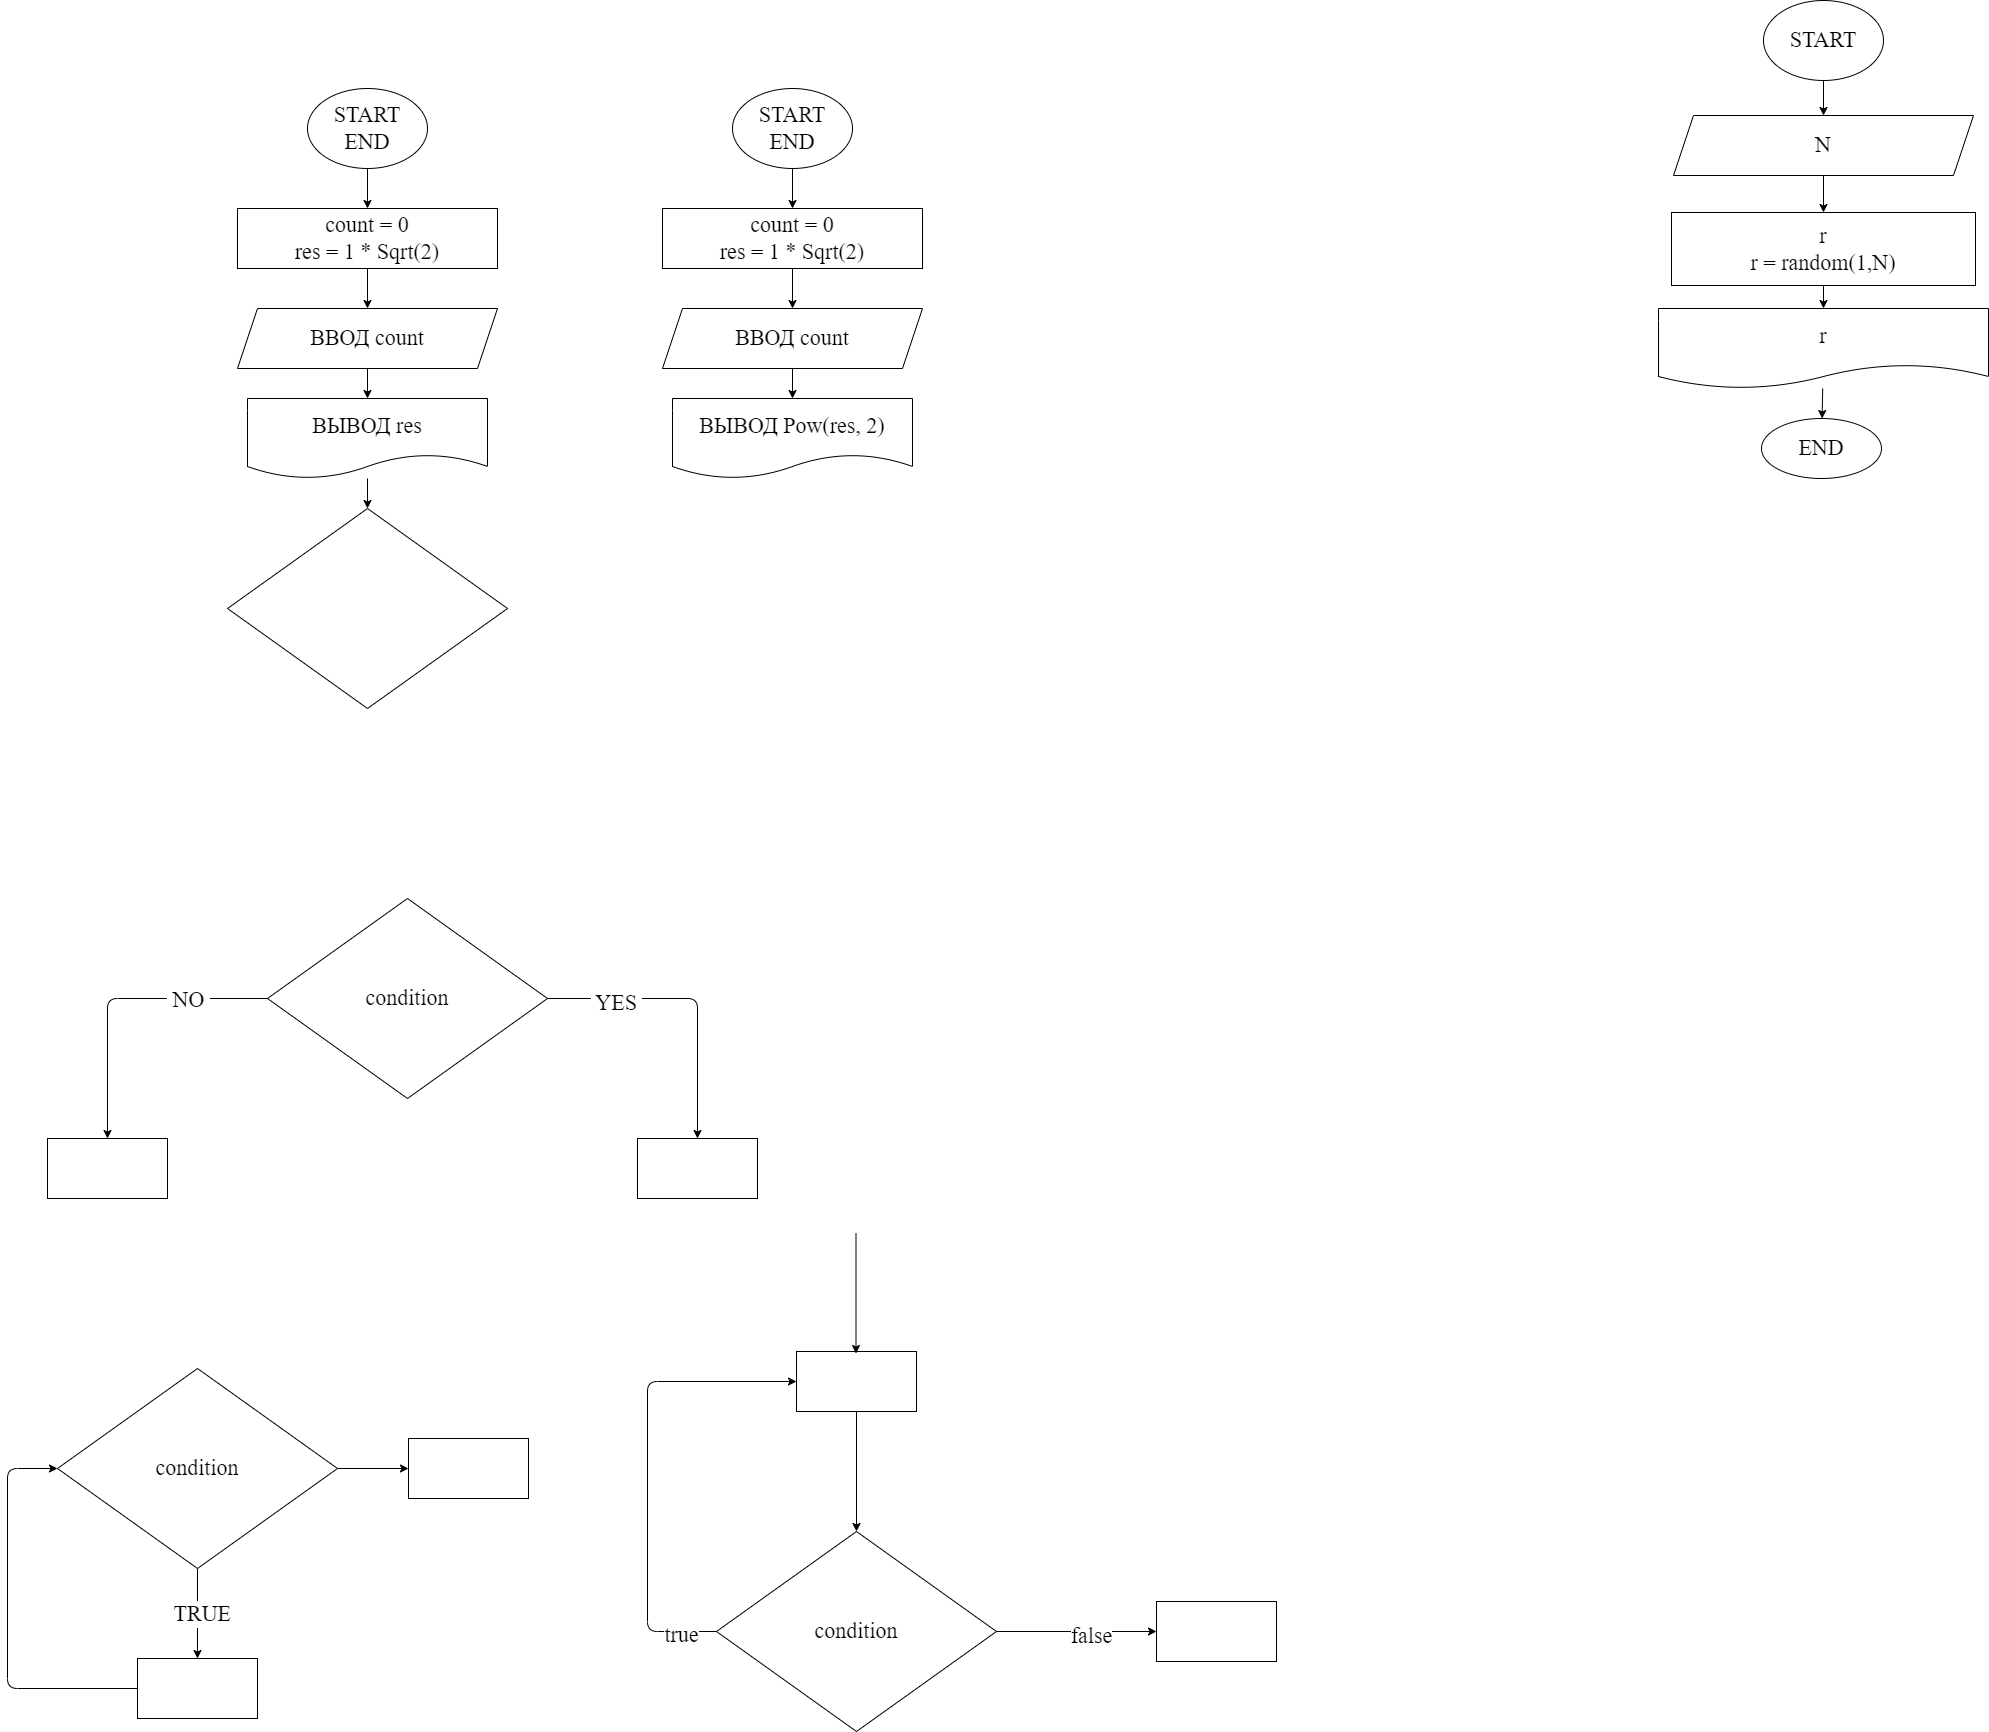

The diagram above was exported from draw.io. Its source (the exported page's mxGraphModel, read from the mxfile embedded in the PNG):
<mxGraphModel dx="1204" dy="720" grid="0" gridSize="10" guides="1" tooltips="1" connect="1" arrows="1" fold="1" page="0" pageScale="1" pageWidth="1000" pageHeight="700" math="0" shadow="0">
  <root>
    <mxCell id="0" />
    <mxCell id="1" parent="0" />
    <mxCell id="7" value="" style="edgeStyle=none;html=1;fontFamily=Fira Code;fontSize=22;" parent="1" source="2" target="6" edge="1">
      <mxGeometry relative="1" as="geometry" />
    </mxCell>
    <mxCell id="2" value="START&lt;br&gt;END" style="ellipse;whiteSpace=wrap;html=1;fontFamily=Fira Code;fontSize=22;" parent="1" vertex="1">
      <mxGeometry x="350" y="10" width="120" height="80" as="geometry" />
    </mxCell>
    <mxCell id="9" value="" style="edgeStyle=none;html=1;fontFamily=Fira Code;fontSize=22;" parent="1" source="6" target="8" edge="1">
      <mxGeometry relative="1" as="geometry" />
    </mxCell>
    <mxCell id="6" value="count = 0&lt;br&gt;res = 1 * Sqrt(2)" style="whiteSpace=wrap;html=1;fontSize=22;fontFamily=Fira Code;" parent="1" vertex="1">
      <mxGeometry x="280" y="130" width="260" height="60" as="geometry" />
    </mxCell>
    <mxCell id="11" value="" style="edgeStyle=none;html=1;fontFamily=Fira Code;fontSize=22;" parent="1" source="8" target="10" edge="1">
      <mxGeometry relative="1" as="geometry" />
    </mxCell>
    <mxCell id="8" value="ВВОД count" style="shape=parallelogram;perimeter=parallelogramPerimeter;whiteSpace=wrap;html=1;fixedSize=1;fontSize=22;fontFamily=Fira Code;" parent="1" vertex="1">
      <mxGeometry x="280" y="230" width="260" height="60" as="geometry" />
    </mxCell>
    <mxCell id="14" value="" style="edgeStyle=none;html=1;fontFamily=Fira Code;fontSize=22;" parent="1" source="10" target="13" edge="1">
      <mxGeometry relative="1" as="geometry" />
    </mxCell>
    <mxCell id="10" value="ВЫВОД res" style="shape=document;whiteSpace=wrap;html=1;boundedLbl=1;fontSize=22;fontFamily=Fira Code;" parent="1" vertex="1">
      <mxGeometry x="290" y="320" width="240" height="80" as="geometry" />
    </mxCell>
    <mxCell id="13" value="" style="rhombus;whiteSpace=wrap;html=1;fontSize=22;fontFamily=Fira Code;" parent="1" vertex="1">
      <mxGeometry x="270" y="430" width="280" height="200" as="geometry" />
    </mxCell>
    <mxCell id="17" value="" style="edgeStyle=none;html=1;fontFamily=Fira Code;fontSize=22;" parent="1" source="15" target="16" edge="1">
      <mxGeometry relative="1" as="geometry">
        <Array as="points">
          <mxPoint x="740" y="920" />
        </Array>
      </mxGeometry>
    </mxCell>
    <mxCell id="20" value="&amp;nbsp;YES&amp;nbsp;" style="edgeLabel;html=1;align=center;verticalAlign=middle;resizable=0;points=[];fontSize=22;fontFamily=Fira Code;" parent="17" vertex="1" connectable="0">
      <mxGeometry x="-0.5322" y="-4" relative="1" as="geometry">
        <mxPoint as="offset" />
      </mxGeometry>
    </mxCell>
    <mxCell id="19" value="" style="edgeStyle=none;html=1;fontFamily=Fira Code;fontSize=22;" parent="1" source="15" target="18" edge="1">
      <mxGeometry relative="1" as="geometry">
        <Array as="points">
          <mxPoint x="150" y="920" />
        </Array>
      </mxGeometry>
    </mxCell>
    <mxCell id="21" value="&amp;nbsp;NO&amp;nbsp;" style="edgeLabel;html=1;align=center;verticalAlign=middle;resizable=0;points=[];fontSize=22;fontFamily=Fira Code;" parent="19" vertex="1" connectable="0">
      <mxGeometry x="-0.4656" y="1" relative="1" as="geometry">
        <mxPoint as="offset" />
      </mxGeometry>
    </mxCell>
    <mxCell id="15" value="condition" style="rhombus;whiteSpace=wrap;html=1;fontSize=22;fontFamily=Fira Code;" parent="1" vertex="1">
      <mxGeometry x="310" y="820" width="280" height="200" as="geometry" />
    </mxCell>
    <mxCell id="16" value="" style="whiteSpace=wrap;html=1;fontSize=22;fontFamily=Fira Code;" parent="1" vertex="1">
      <mxGeometry x="680" y="1060" width="120" height="60" as="geometry" />
    </mxCell>
    <mxCell id="18" value="" style="whiteSpace=wrap;html=1;fontSize=22;fontFamily=Fira Code;" parent="1" vertex="1">
      <mxGeometry x="90" y="1060" width="120" height="60" as="geometry" />
    </mxCell>
    <mxCell id="24" value="" style="edgeStyle=none;html=1;fontFamily=Fira Code;fontSize=22;" parent="1" source="22" target="23" edge="1">
      <mxGeometry relative="1" as="geometry" />
    </mxCell>
    <mxCell id="25" value="&amp;nbsp;TRUE&amp;nbsp;" style="edgeLabel;html=1;align=center;verticalAlign=middle;resizable=0;points=[];fontSize=22;fontFamily=Fira Code;" parent="24" vertex="1" connectable="0">
      <mxGeometry x="-0.0033" y="4" relative="1" as="geometry">
        <mxPoint as="offset" />
      </mxGeometry>
    </mxCell>
    <mxCell id="34" value="" style="edgeStyle=none;html=1;fontFamily=Fira Code;fontSize=22;" parent="1" source="22" target="33" edge="1">
      <mxGeometry relative="1" as="geometry" />
    </mxCell>
    <mxCell id="22" value="condition" style="rhombus;whiteSpace=wrap;html=1;fontSize=22;fontFamily=Fira Code;" parent="1" vertex="1">
      <mxGeometry x="100" y="1290" width="280" height="200" as="geometry" />
    </mxCell>
    <mxCell id="26" style="edgeStyle=none;html=1;entryX=0;entryY=0.5;entryDx=0;entryDy=0;fontFamily=Fira Code;fontSize=22;" parent="1" source="23" target="22" edge="1">
      <mxGeometry relative="1" as="geometry">
        <Array as="points">
          <mxPoint x="50" y="1610" />
          <mxPoint x="50" y="1390" />
        </Array>
      </mxGeometry>
    </mxCell>
    <mxCell id="23" value="" style="whiteSpace=wrap;html=1;fontSize=22;fontFamily=Fira Code;" parent="1" vertex="1">
      <mxGeometry x="180" y="1580" width="120" height="60" as="geometry" />
    </mxCell>
    <mxCell id="32" style="edgeStyle=none;html=1;entryX=0;entryY=0.5;entryDx=0;entryDy=0;fontFamily=Fira Code;fontSize=22;" parent="1" source="27" target="28" edge="1">
      <mxGeometry relative="1" as="geometry">
        <Array as="points">
          <mxPoint x="690" y="1553" />
          <mxPoint x="690" y="1303" />
        </Array>
      </mxGeometry>
    </mxCell>
    <mxCell id="36" value="true" style="edgeLabel;html=1;align=center;verticalAlign=middle;resizable=0;points=[];fontSize=22;fontFamily=Fira Code;" parent="32" vertex="1" connectable="0">
      <mxGeometry x="-0.8462" y="3" relative="1" as="geometry">
        <mxPoint as="offset" />
      </mxGeometry>
    </mxCell>
    <mxCell id="38" value="" style="edgeStyle=none;html=1;fontFamily=Fira Code;fontSize=22;" parent="1" source="27" target="37" edge="1">
      <mxGeometry relative="1" as="geometry" />
    </mxCell>
    <mxCell id="39" value="false" style="edgeLabel;html=1;align=center;verticalAlign=middle;resizable=0;points=[];fontSize=22;fontFamily=Fira Code;" parent="38" vertex="1" connectable="0">
      <mxGeometry x="0.1729" y="-4" relative="1" as="geometry">
        <mxPoint as="offset" />
      </mxGeometry>
    </mxCell>
    <mxCell id="27" value="condition" style="rhombus;whiteSpace=wrap;html=1;fontSize=22;fontFamily=Fira Code;" parent="1" vertex="1">
      <mxGeometry x="759" y="1453" width="280" height="200" as="geometry" />
    </mxCell>
    <mxCell id="29" style="edgeStyle=none;html=1;entryX=0.5;entryY=0;entryDx=0;entryDy=0;fontFamily=Fira Code;fontSize=22;" parent="1" source="28" target="27" edge="1">
      <mxGeometry relative="1" as="geometry" />
    </mxCell>
    <mxCell id="28" value="" style="whiteSpace=wrap;html=1;fontSize=22;fontFamily=Fira Code;" parent="1" vertex="1">
      <mxGeometry x="839" y="1273" width="120" height="60" as="geometry" />
    </mxCell>
    <mxCell id="31" style="edgeStyle=none;html=1;entryX=0.5;entryY=0;entryDx=0;entryDy=0;fontFamily=Fira Code;fontSize=22;" parent="1" edge="1">
      <mxGeometry relative="1" as="geometry">
        <mxPoint x="898.5" y="1155" as="sourcePoint" />
        <mxPoint x="898.5" y="1275" as="targetPoint" />
      </mxGeometry>
    </mxCell>
    <mxCell id="33" value="" style="whiteSpace=wrap;html=1;fontSize=22;fontFamily=Fira Code;" parent="1" vertex="1">
      <mxGeometry x="451" y="1360" width="120" height="60" as="geometry" />
    </mxCell>
    <mxCell id="37" value="" style="whiteSpace=wrap;html=1;fontSize=22;fontFamily=Fira Code;" parent="1" vertex="1">
      <mxGeometry x="1199" y="1523" width="120" height="60" as="geometry" />
    </mxCell>
    <mxCell id="45" value="" style="edgeStyle=none;html=1;fontFamily=Fira Code;fontSize=22;" parent="1" source="41" target="44" edge="1">
      <mxGeometry relative="1" as="geometry" />
    </mxCell>
    <mxCell id="41" value="START" style="ellipse;whiteSpace=wrap;html=1;fontFamily=Fira Code;fontSize=22;" parent="1" vertex="1">
      <mxGeometry x="1806" y="-78" width="120" height="80" as="geometry" />
    </mxCell>
    <mxCell id="47" value="" style="edgeStyle=none;html=1;fontFamily=Fira Code;fontSize=22;" parent="1" source="44" target="46" edge="1">
      <mxGeometry relative="1" as="geometry" />
    </mxCell>
    <mxCell id="44" value="N" style="shape=parallelogram;perimeter=parallelogramPerimeter;whiteSpace=wrap;html=1;fixedSize=1;fontSize=22;fontFamily=Fira Code;" parent="1" vertex="1">
      <mxGeometry x="1716" y="37" width="300" height="60" as="geometry" />
    </mxCell>
    <mxCell id="49" value="" style="edgeStyle=none;html=1;fontFamily=Fira Code;fontSize=22;" parent="1" source="46" target="48" edge="1">
      <mxGeometry relative="1" as="geometry" />
    </mxCell>
    <mxCell id="46" value="r&lt;br&gt;r = random(1,N)" style="whiteSpace=wrap;html=1;fontSize=22;fontFamily=Fira Code;" parent="1" vertex="1">
      <mxGeometry x="1714" y="134" width="304" height="73" as="geometry" />
    </mxCell>
    <mxCell id="51" value="" style="edgeStyle=none;html=1;fontFamily=Fira Code;fontSize=22;" parent="1" source="48" target="50" edge="1">
      <mxGeometry relative="1" as="geometry" />
    </mxCell>
    <mxCell id="48" value="r" style="shape=document;whiteSpace=wrap;html=1;boundedLbl=1;fontSize=22;fontFamily=Fira Code;" parent="1" vertex="1">
      <mxGeometry x="1701" y="230" width="330" height="80" as="geometry" />
    </mxCell>
    <mxCell id="50" value="END" style="ellipse;whiteSpace=wrap;html=1;fontSize=22;fontFamily=Fira Code;" parent="1" vertex="1">
      <mxGeometry x="1804" y="340" width="120" height="60" as="geometry" />
    </mxCell>
    <mxCell id="52" value="" style="edgeStyle=none;html=1;fontFamily=Fira Code;fontSize=22;" edge="1" parent="1" source="53" target="55">
      <mxGeometry relative="1" as="geometry" />
    </mxCell>
    <mxCell id="53" value="START&lt;br&gt;END" style="ellipse;whiteSpace=wrap;html=1;fontFamily=Fira Code;fontSize=22;" vertex="1" parent="1">
      <mxGeometry x="775" y="10" width="120" height="80" as="geometry" />
    </mxCell>
    <mxCell id="54" value="" style="edgeStyle=none;html=1;fontFamily=Fira Code;fontSize=22;" edge="1" parent="1" source="55" target="57">
      <mxGeometry relative="1" as="geometry" />
    </mxCell>
    <mxCell id="55" value="count = 0&lt;br&gt;res = 1 * Sqrt(2)" style="whiteSpace=wrap;html=1;fontSize=22;fontFamily=Fira Code;" vertex="1" parent="1">
      <mxGeometry x="705" y="130" width="260" height="60" as="geometry" />
    </mxCell>
    <mxCell id="56" value="" style="edgeStyle=none;html=1;fontFamily=Fira Code;fontSize=22;" edge="1" parent="1" source="57" target="59">
      <mxGeometry relative="1" as="geometry" />
    </mxCell>
    <mxCell id="57" value="ВВОД count" style="shape=parallelogram;perimeter=parallelogramPerimeter;whiteSpace=wrap;html=1;fixedSize=1;fontSize=22;fontFamily=Fira Code;" vertex="1" parent="1">
      <mxGeometry x="705" y="230" width="260" height="60" as="geometry" />
    </mxCell>
    <mxCell id="59" value="ВЫВОД Pow(res, 2)" style="shape=document;whiteSpace=wrap;html=1;boundedLbl=1;fontSize=22;fontFamily=Fira Code;" vertex="1" parent="1">
      <mxGeometry x="715" y="320" width="240" height="80" as="geometry" />
    </mxCell>
  </root>
</mxGraphModel>